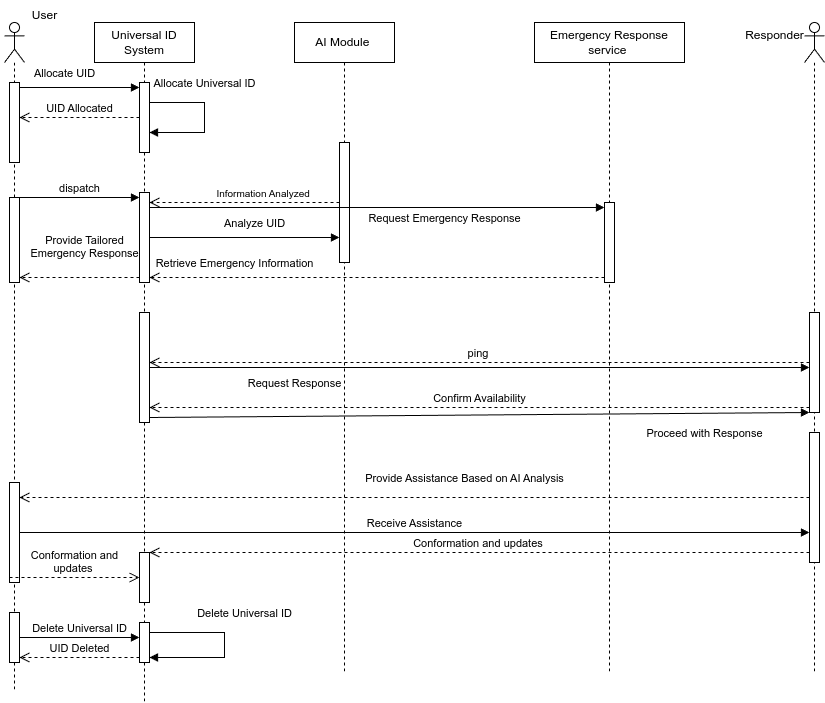

The diagram above was exported from draw.io. Its source (the exported page's mxGraphModel, read from the mxfile embedded in the PNG):
<mxGraphModel dx="1041" dy="678" grid="1" gridSize="10" guides="1" tooltips="1" connect="1" arrows="1" fold="1" page="1" pageScale="1" pageWidth="850" pageHeight="1100" math="0" shadow="0">
  <root>
    <mxCell id="0" />
    <mxCell id="1" parent="0" />
    <mxCell id="eU1RFUQ6_G9lxaWs668X-1" value="" style="shape=umlLifeline;perimeter=lifelinePerimeter;whiteSpace=wrap;html=1;container=1;dropTarget=0;collapsible=0;recursiveResize=0;outlineConnect=0;portConstraint=eastwest;newEdgeStyle={&quot;curved&quot;:0,&quot;rounded&quot;:0};participant=umlActor;" vertex="1" parent="1">
      <mxGeometry x="20" y="50" width="20" height="670" as="geometry" />
    </mxCell>
    <mxCell id="eU1RFUQ6_G9lxaWs668X-5" value="" style="html=1;points=[[0,0,0,0,5],[0,1,0,0,-5],[1,0,0,0,5],[1,1,0,0,-5]];perimeter=orthogonalPerimeter;outlineConnect=0;targetShapes=umlLifeline;portConstraint=eastwest;newEdgeStyle={&quot;curved&quot;:0,&quot;rounded&quot;:0};" vertex="1" parent="eU1RFUQ6_G9lxaWs668X-1">
      <mxGeometry x="5" y="60" width="10" height="80" as="geometry" />
    </mxCell>
    <mxCell id="eU1RFUQ6_G9lxaWs668X-32" value="" style="html=1;points=[[0,0,0,0,5],[0,1,0,0,-5],[1,0,0,0,5],[1,1,0,0,-5]];perimeter=orthogonalPerimeter;outlineConnect=0;targetShapes=umlLifeline;portConstraint=eastwest;newEdgeStyle={&quot;curved&quot;:0,&quot;rounded&quot;:0};" vertex="1" parent="eU1RFUQ6_G9lxaWs668X-1">
      <mxGeometry x="5" y="460" width="10" height="100" as="geometry" />
    </mxCell>
    <mxCell id="eU1RFUQ6_G9lxaWs668X-39" value="" style="html=1;points=[[0,0,0,0,5],[0,1,0,0,-5],[1,0,0,0,5],[1,1,0,0,-5]];perimeter=orthogonalPerimeter;outlineConnect=0;targetShapes=umlLifeline;portConstraint=eastwest;newEdgeStyle={&quot;curved&quot;:0,&quot;rounded&quot;:0};" vertex="1" parent="eU1RFUQ6_G9lxaWs668X-1">
      <mxGeometry x="5" y="590" width="10" height="50" as="geometry" />
    </mxCell>
    <mxCell id="eU1RFUQ6_G9lxaWs668X-45" value="" style="html=1;points=[[0,0,0,0,5],[0,1,0,0,-5],[1,0,0,0,5],[1,1,0,0,-5]];perimeter=orthogonalPerimeter;outlineConnect=0;targetShapes=umlLifeline;portConstraint=eastwest;newEdgeStyle={&quot;curved&quot;:0,&quot;rounded&quot;:0};" vertex="1" parent="eU1RFUQ6_G9lxaWs668X-1">
      <mxGeometry x="5" y="175" width="10" height="85" as="geometry" />
    </mxCell>
    <mxCell id="eU1RFUQ6_G9lxaWs668X-2" value="" style="shape=umlLifeline;perimeter=lifelinePerimeter;whiteSpace=wrap;html=1;container=1;dropTarget=0;collapsible=0;recursiveResize=0;outlineConnect=0;portConstraint=eastwest;newEdgeStyle={&quot;curved&quot;:0,&quot;rounded&quot;:0};participant=umlActor;" vertex="1" parent="1">
      <mxGeometry x="820" y="50" width="20" height="650" as="geometry" />
    </mxCell>
    <mxCell id="eU1RFUQ6_G9lxaWs668X-24" value="" style="html=1;points=[[0,0,0,0,5],[0,1,0,0,-5],[1,0,0,0,5],[1,1,0,0,-5]];perimeter=orthogonalPerimeter;outlineConnect=0;targetShapes=umlLifeline;portConstraint=eastwest;newEdgeStyle={&quot;curved&quot;:0,&quot;rounded&quot;:0};" vertex="1" parent="eU1RFUQ6_G9lxaWs668X-2">
      <mxGeometry x="5" y="290" width="10" height="100" as="geometry" />
    </mxCell>
    <mxCell id="eU1RFUQ6_G9lxaWs668X-34" value="" style="html=1;points=[[0,0,0,0,5],[0,1,0,0,-5],[1,0,0,0,5],[1,1,0,0,-5]];perimeter=orthogonalPerimeter;outlineConnect=0;targetShapes=umlLifeline;portConstraint=eastwest;newEdgeStyle={&quot;curved&quot;:0,&quot;rounded&quot;:0};" vertex="1" parent="eU1RFUQ6_G9lxaWs668X-2">
      <mxGeometry x="5" y="410" width="10" height="130" as="geometry" />
    </mxCell>
    <mxCell id="eU1RFUQ6_G9lxaWs668X-3" value="Universal ID System" style="shape=umlLifeline;perimeter=lifelinePerimeter;whiteSpace=wrap;html=1;container=1;dropTarget=0;collapsible=0;recursiveResize=0;outlineConnect=0;portConstraint=eastwest;newEdgeStyle={&quot;curved&quot;:0,&quot;rounded&quot;:0};" vertex="1" parent="1">
      <mxGeometry x="110" y="50" width="100" height="680" as="geometry" />
    </mxCell>
    <mxCell id="eU1RFUQ6_G9lxaWs668X-6" value="" style="html=1;points=[[0,0,0,0,5],[0,1,0,0,-5],[1,0,0,0,5],[1,1,0,0,-5]];perimeter=orthogonalPerimeter;outlineConnect=0;targetShapes=umlLifeline;portConstraint=eastwest;newEdgeStyle={&quot;curved&quot;:0,&quot;rounded&quot;:0};" vertex="1" parent="eU1RFUQ6_G9lxaWs668X-3">
      <mxGeometry x="45" y="170" width="10" height="90" as="geometry" />
    </mxCell>
    <mxCell id="eU1RFUQ6_G9lxaWs668X-10" value="Allocate Universal ID" style="html=1;verticalAlign=bottom;endArrow=block;curved=0;rounded=0;" edge="1" parent="eU1RFUQ6_G9lxaWs668X-3" source="eU1RFUQ6_G9lxaWs668X-44" target="eU1RFUQ6_G9lxaWs668X-44">
      <mxGeometry x="-0.2143" y="-10" width="80" relative="1" as="geometry">
        <mxPoint x="80" y="100" as="sourcePoint" />
        <mxPoint x="110" y="150" as="targetPoint" />
        <Array as="points">
          <mxPoint x="110" y="80" />
          <mxPoint x="110" y="110" />
        </Array>
        <mxPoint x="10" y="-10" as="offset" />
      </mxGeometry>
    </mxCell>
    <mxCell id="eU1RFUQ6_G9lxaWs668X-15" value="" style="html=1;points=[[0,0,0,0,5],[0,1,0,0,-5],[1,0,0,0,5],[1,1,0,0,-5]];perimeter=orthogonalPerimeter;outlineConnect=0;targetShapes=umlLifeline;portConstraint=eastwest;newEdgeStyle={&quot;curved&quot;:0,&quot;rounded&quot;:0};" vertex="1" parent="eU1RFUQ6_G9lxaWs668X-3">
      <mxGeometry x="45" y="290" width="10" height="110" as="geometry" />
    </mxCell>
    <mxCell id="eU1RFUQ6_G9lxaWs668X-37" value="" style="html=1;points=[[0,0,0,0,5],[0,1,0,0,-5],[1,0,0,0,5],[1,1,0,0,-5]];perimeter=orthogonalPerimeter;outlineConnect=0;targetShapes=umlLifeline;portConstraint=eastwest;newEdgeStyle={&quot;curved&quot;:0,&quot;rounded&quot;:0};" vertex="1" parent="eU1RFUQ6_G9lxaWs668X-3">
      <mxGeometry x="45" y="530" width="10" height="50" as="geometry" />
    </mxCell>
    <mxCell id="eU1RFUQ6_G9lxaWs668X-41" value="" style="html=1;points=[[0,0,0,0,5],[0,1,0,0,-5],[1,0,0,0,5],[1,1,0,0,-5]];perimeter=orthogonalPerimeter;outlineConnect=0;targetShapes=umlLifeline;portConstraint=eastwest;newEdgeStyle={&quot;curved&quot;:0,&quot;rounded&quot;:0};" vertex="1" parent="eU1RFUQ6_G9lxaWs668X-3">
      <mxGeometry x="45" y="600" width="10" height="40" as="geometry" />
    </mxCell>
    <mxCell id="eU1RFUQ6_G9lxaWs668X-43" value="Delete Universal ID" style="html=1;verticalAlign=bottom;endArrow=block;curved=0;rounded=0;entryX=1;entryY=1;entryDx=0;entryDy=-5;entryPerimeter=0;" edge="1" parent="eU1RFUQ6_G9lxaWs668X-3" source="eU1RFUQ6_G9lxaWs668X-41" target="eU1RFUQ6_G9lxaWs668X-41">
      <mxGeometry x="-0.1429" y="22" width="80" relative="1" as="geometry">
        <mxPoint x="70" y="610" as="sourcePoint" />
        <mxPoint x="70" y="640" as="targetPoint" />
        <Array as="points">
          <mxPoint x="130" y="610" />
          <mxPoint x="130" y="635" />
        </Array>
        <mxPoint x="-2" y="-10" as="offset" />
      </mxGeometry>
    </mxCell>
    <mxCell id="eU1RFUQ6_G9lxaWs668X-44" value="" style="html=1;points=[[0,0,0,0,5],[0,1,0,0,-5],[1,0,0,0,5],[1,1,0,0,-5]];perimeter=orthogonalPerimeter;outlineConnect=0;targetShapes=umlLifeline;portConstraint=eastwest;newEdgeStyle={&quot;curved&quot;:0,&quot;rounded&quot;:0};" vertex="1" parent="eU1RFUQ6_G9lxaWs668X-3">
      <mxGeometry x="45" y="60" width="10" height="70" as="geometry" />
    </mxCell>
    <mxCell id="eU1RFUQ6_G9lxaWs668X-4" value="Allocate UID" style="html=1;verticalAlign=bottom;endArrow=block;curved=0;rounded=0;entryX=0;entryY=0;entryDx=0;entryDy=5;entryPerimeter=0;" edge="1" parent="1" source="eU1RFUQ6_G9lxaWs668X-5" target="eU1RFUQ6_G9lxaWs668X-44">
      <mxGeometry x="-0.25" y="5" width="80" relative="1" as="geometry">
        <mxPoint x="80" y="140" as="sourcePoint" />
        <mxPoint x="130" y="150" as="targetPoint" />
        <mxPoint as="offset" />
      </mxGeometry>
    </mxCell>
    <mxCell id="eU1RFUQ6_G9lxaWs668X-7" value="UID Allocated" style="html=1;verticalAlign=bottom;endArrow=open;dashed=1;endSize=8;curved=0;rounded=0;" edge="1" parent="1" source="eU1RFUQ6_G9lxaWs668X-44" target="eU1RFUQ6_G9lxaWs668X-5">
      <mxGeometry relative="1" as="geometry">
        <mxPoint x="140" y="210" as="sourcePoint" />
        <mxPoint x="60" y="210" as="targetPoint" />
      </mxGeometry>
    </mxCell>
    <mxCell id="eU1RFUQ6_G9lxaWs668X-11" value="AI Module&amp;nbsp;" style="shape=umlLifeline;perimeter=lifelinePerimeter;whiteSpace=wrap;html=1;container=1;dropTarget=0;collapsible=0;recursiveResize=0;outlineConnect=0;portConstraint=eastwest;newEdgeStyle={&quot;curved&quot;:0,&quot;rounded&quot;:0};" vertex="1" parent="1">
      <mxGeometry x="310" y="50" width="100" height="650" as="geometry" />
    </mxCell>
    <mxCell id="eU1RFUQ6_G9lxaWs668X-16" value="" style="html=1;points=[[0,0,0,0,5],[0,1,0,0,-5],[1,0,0,0,5],[1,1,0,0,-5]];perimeter=orthogonalPerimeter;outlineConnect=0;targetShapes=umlLifeline;portConstraint=eastwest;newEdgeStyle={&quot;curved&quot;:0,&quot;rounded&quot;:0};" vertex="1" parent="eU1RFUQ6_G9lxaWs668X-11">
      <mxGeometry x="45" y="120" width="10" height="120" as="geometry" />
    </mxCell>
    <mxCell id="eU1RFUQ6_G9lxaWs668X-12" value="Emergency Response service&amp;nbsp;" style="shape=umlLifeline;perimeter=lifelinePerimeter;whiteSpace=wrap;html=1;container=1;dropTarget=0;collapsible=0;recursiveResize=0;outlineConnect=0;portConstraint=eastwest;newEdgeStyle={&quot;curved&quot;:0,&quot;rounded&quot;:0};" vertex="1" parent="1">
      <mxGeometry x="550" y="50" width="150" height="650" as="geometry" />
    </mxCell>
    <mxCell id="eU1RFUQ6_G9lxaWs668X-19" value="" style="html=1;points=[[0,0,0,0,5],[0,1,0,0,-5],[1,0,0,0,5],[1,1,0,0,-5]];perimeter=orthogonalPerimeter;outlineConnect=0;targetShapes=umlLifeline;portConstraint=eastwest;newEdgeStyle={&quot;curved&quot;:0,&quot;rounded&quot;:0};" vertex="1" parent="eU1RFUQ6_G9lxaWs668X-12">
      <mxGeometry x="70" y="180" width="10" height="80" as="geometry" />
    </mxCell>
    <mxCell id="eU1RFUQ6_G9lxaWs668X-13" value="Responder" style="text;html=1;align=center;verticalAlign=middle;resizable=0;points=[];autosize=1;strokeColor=none;fillColor=none;" vertex="1" parent="1">
      <mxGeometry x="750" y="48" width="80" height="30" as="geometry" />
    </mxCell>
    <mxCell id="eU1RFUQ6_G9lxaWs668X-14" value="User" style="text;html=1;align=center;verticalAlign=middle;resizable=0;points=[];autosize=1;strokeColor=none;fillColor=none;" vertex="1" parent="1">
      <mxGeometry x="35" y="28" width="50" height="30" as="geometry" />
    </mxCell>
    <mxCell id="eU1RFUQ6_G9lxaWs668X-17" value="Analyze UID" style="html=1;verticalAlign=bottom;endArrow=block;curved=0;rounded=0;" edge="1" parent="1" source="eU1RFUQ6_G9lxaWs668X-6" target="eU1RFUQ6_G9lxaWs668X-16">
      <mxGeometry x="0.1053" y="5" width="80" relative="1" as="geometry">
        <mxPoint x="200" y="200" as="sourcePoint" />
        <mxPoint x="280" y="200" as="targetPoint" />
        <mxPoint as="offset" />
      </mxGeometry>
    </mxCell>
    <mxCell id="eU1RFUQ6_G9lxaWs668X-18" value="&lt;font style=&quot;font-size: 10px;&quot;&gt;Information Analyzed&amp;nbsp;&lt;/font&gt;" style="html=1;verticalAlign=bottom;endArrow=open;dashed=1;endSize=8;curved=0;rounded=0;" edge="1" parent="1" source="eU1RFUQ6_G9lxaWs668X-16" target="eU1RFUQ6_G9lxaWs668X-6">
      <mxGeometry x="-0.2105" relative="1" as="geometry">
        <mxPoint x="290" y="230" as="sourcePoint" />
        <mxPoint x="210" y="230" as="targetPoint" />
        <mxPoint as="offset" />
      </mxGeometry>
    </mxCell>
    <mxCell id="eU1RFUQ6_G9lxaWs668X-20" value="Request Emergency Response" style="html=1;verticalAlign=bottom;endArrow=block;curved=0;rounded=0;entryX=0;entryY=0;entryDx=0;entryDy=5;entryPerimeter=0;" edge="1" parent="1" source="eU1RFUQ6_G9lxaWs668X-6" target="eU1RFUQ6_G9lxaWs668X-19">
      <mxGeometry x="0.2967" y="-20" width="80" relative="1" as="geometry">
        <mxPoint x="210" y="240" as="sourcePoint" />
        <mxPoint x="290" y="240" as="targetPoint" />
        <mxPoint as="offset" />
      </mxGeometry>
    </mxCell>
    <mxCell id="eU1RFUQ6_G9lxaWs668X-21" value="Retrieve Emergency Information" style="html=1;verticalAlign=bottom;endArrow=open;dashed=1;endSize=8;curved=0;rounded=0;entryX=1;entryY=1;entryDx=0;entryDy=-5;entryPerimeter=0;" edge="1" parent="1" source="eU1RFUQ6_G9lxaWs668X-19" target="eU1RFUQ6_G9lxaWs668X-6">
      <mxGeometry x="0.6264" y="-5" relative="1" as="geometry">
        <mxPoint x="390" y="320" as="sourcePoint" />
        <mxPoint x="310" y="320" as="targetPoint" />
        <mxPoint as="offset" />
      </mxGeometry>
    </mxCell>
    <mxCell id="eU1RFUQ6_G9lxaWs668X-22" value="Provide Tailored &lt;br&gt;Emergency Response" style="html=1;verticalAlign=bottom;endArrow=open;dashed=1;endSize=8;curved=0;rounded=0;entryX=1;entryY=1;entryDx=0;entryDy=-5;entryPerimeter=0;exitX=0;exitY=1;exitDx=0;exitDy=-5;exitPerimeter=0;" edge="1" parent="1" source="eU1RFUQ6_G9lxaWs668X-6" target="eU1RFUQ6_G9lxaWs668X-45">
      <mxGeometry x="-0.0833" y="-15" relative="1" as="geometry">
        <mxPoint x="140" y="270" as="sourcePoint" />
        <mxPoint x="60" y="270" as="targetPoint" />
        <mxPoint as="offset" />
      </mxGeometry>
    </mxCell>
    <mxCell id="eU1RFUQ6_G9lxaWs668X-23" value="Request Response" style="html=1;verticalAlign=bottom;endArrow=block;curved=0;rounded=0;" edge="1" parent="1" source="eU1RFUQ6_G9lxaWs668X-15" target="eU1RFUQ6_G9lxaWs668X-24">
      <mxGeometry x="-0.5606" y="-25" width="80" relative="1" as="geometry">
        <mxPoint x="190" y="360" as="sourcePoint" />
        <mxPoint x="780" y="350" as="targetPoint" />
        <mxPoint as="offset" />
      </mxGeometry>
    </mxCell>
    <mxCell id="eU1RFUQ6_G9lxaWs668X-25" value="ping&amp;nbsp;" style="html=1;verticalAlign=bottom;endArrow=open;dashed=1;endSize=8;curved=0;rounded=0;" edge="1" parent="1" source="eU1RFUQ6_G9lxaWs668X-24" target="eU1RFUQ6_G9lxaWs668X-15">
      <mxGeometry relative="1" as="geometry">
        <mxPoint x="260" y="350" as="sourcePoint" />
        <mxPoint x="180" y="350" as="targetPoint" />
      </mxGeometry>
    </mxCell>
    <mxCell id="eU1RFUQ6_G9lxaWs668X-30" value="Confirm Availability" style="html=1;verticalAlign=bottom;endArrow=open;dashed=1;endSize=8;curved=0;rounded=0;exitX=0;exitY=1;exitDx=0;exitDy=-5;exitPerimeter=0;" edge="1" parent="1" source="eU1RFUQ6_G9lxaWs668X-24" target="eU1RFUQ6_G9lxaWs668X-15">
      <mxGeometry relative="1" as="geometry">
        <mxPoint x="460" y="350" as="sourcePoint" />
        <mxPoint x="380" y="350" as="targetPoint" />
      </mxGeometry>
    </mxCell>
    <mxCell id="eU1RFUQ6_G9lxaWs668X-31" value="Proceed with Response" style="html=1;verticalAlign=bottom;endArrow=block;curved=0;rounded=0;exitX=1;exitY=1;exitDx=0;exitDy=-5;exitPerimeter=0;" edge="1" parent="1" source="eU1RFUQ6_G9lxaWs668X-15" target="eU1RFUQ6_G9lxaWs668X-24">
      <mxGeometry x="0.6811" y="-29" width="80" relative="1" as="geometry">
        <mxPoint x="200" y="480" as="sourcePoint" />
        <mxPoint x="280" y="480" as="targetPoint" />
        <mxPoint as="offset" />
      </mxGeometry>
    </mxCell>
    <mxCell id="eU1RFUQ6_G9lxaWs668X-33" value="Provide Assistance Based on AI Analysis" style="html=1;verticalAlign=bottom;endArrow=open;dashed=1;endSize=8;curved=0;rounded=0;" edge="1" parent="1" source="eU1RFUQ6_G9lxaWs668X-34" target="eU1RFUQ6_G9lxaWs668X-32">
      <mxGeometry x="-0.1266" y="-10" relative="1" as="geometry">
        <mxPoint x="780" y="500" as="sourcePoint" />
        <mxPoint x="40" y="500" as="targetPoint" />
        <mxPoint as="offset" />
      </mxGeometry>
    </mxCell>
    <mxCell id="eU1RFUQ6_G9lxaWs668X-35" value="Receive Assistance" style="html=1;verticalAlign=bottom;endArrow=block;curved=0;rounded=0;" edge="1" parent="1" source="eU1RFUQ6_G9lxaWs668X-32" target="eU1RFUQ6_G9lxaWs668X-34">
      <mxGeometry width="80" relative="1" as="geometry">
        <mxPoint x="50" y="550" as="sourcePoint" />
        <mxPoint x="130" y="550" as="targetPoint" />
      </mxGeometry>
    </mxCell>
    <mxCell id="eU1RFUQ6_G9lxaWs668X-36" value="Conformation and &lt;br&gt;updates&amp;nbsp;" style="html=1;verticalAlign=bottom;endArrow=open;dashed=1;endSize=8;curved=0;rounded=0;exitX=0;exitY=1;exitDx=0;exitDy=-5;exitPerimeter=0;" edge="1" parent="1" source="eU1RFUQ6_G9lxaWs668X-32" target="eU1RFUQ6_G9lxaWs668X-37">
      <mxGeometry relative="1" as="geometry">
        <mxPoint x="140" y="600" as="sourcePoint" />
        <mxPoint x="100" y="600" as="targetPoint" />
      </mxGeometry>
    </mxCell>
    <mxCell id="eU1RFUQ6_G9lxaWs668X-38" value="Conformation and updates&amp;nbsp;" style="html=1;verticalAlign=bottom;endArrow=open;dashed=1;endSize=8;curved=0;rounded=0;" edge="1" parent="1" source="eU1RFUQ6_G9lxaWs668X-34" target="eU1RFUQ6_G9lxaWs668X-37">
      <mxGeometry relative="1" as="geometry">
        <mxPoint x="710" y="600" as="sourcePoint" />
        <mxPoint x="630" y="600" as="targetPoint" />
      </mxGeometry>
    </mxCell>
    <mxCell id="eU1RFUQ6_G9lxaWs668X-40" value="Delete Universal ID" style="html=1;verticalAlign=bottom;endArrow=block;curved=0;rounded=0;" edge="1" parent="1" source="eU1RFUQ6_G9lxaWs668X-39" target="eU1RFUQ6_G9lxaWs668X-41">
      <mxGeometry width="80" relative="1" as="geometry">
        <mxPoint x="40" y="660" as="sourcePoint" />
        <mxPoint x="120" y="660" as="targetPoint" />
      </mxGeometry>
    </mxCell>
    <mxCell id="eU1RFUQ6_G9lxaWs668X-42" value="UID Deleted" style="html=1;verticalAlign=bottom;endArrow=open;dashed=1;endSize=8;curved=0;rounded=0;exitX=0;exitY=1;exitDx=0;exitDy=-5;exitPerimeter=0;entryX=1;entryY=1;entryDx=0;entryDy=-5;entryPerimeter=0;" edge="1" parent="1" source="eU1RFUQ6_G9lxaWs668X-41" target="eU1RFUQ6_G9lxaWs668X-39">
      <mxGeometry relative="1" as="geometry">
        <mxPoint x="130" y="680" as="sourcePoint" />
        <mxPoint x="50" y="680" as="targetPoint" />
      </mxGeometry>
    </mxCell>
    <mxCell id="eU1RFUQ6_G9lxaWs668X-46" value="dispatch" style="html=1;verticalAlign=bottom;endArrow=block;curved=0;rounded=0;entryX=0;entryY=0;entryDx=0;entryDy=5;entryPerimeter=0;" edge="1" parent="1" source="eU1RFUQ6_G9lxaWs668X-45" target="eU1RFUQ6_G9lxaWs668X-6">
      <mxGeometry width="80" relative="1" as="geometry">
        <mxPoint x="50" y="230" as="sourcePoint" />
        <mxPoint x="130" y="230" as="targetPoint" />
      </mxGeometry>
    </mxCell>
  </root>
</mxGraphModel>